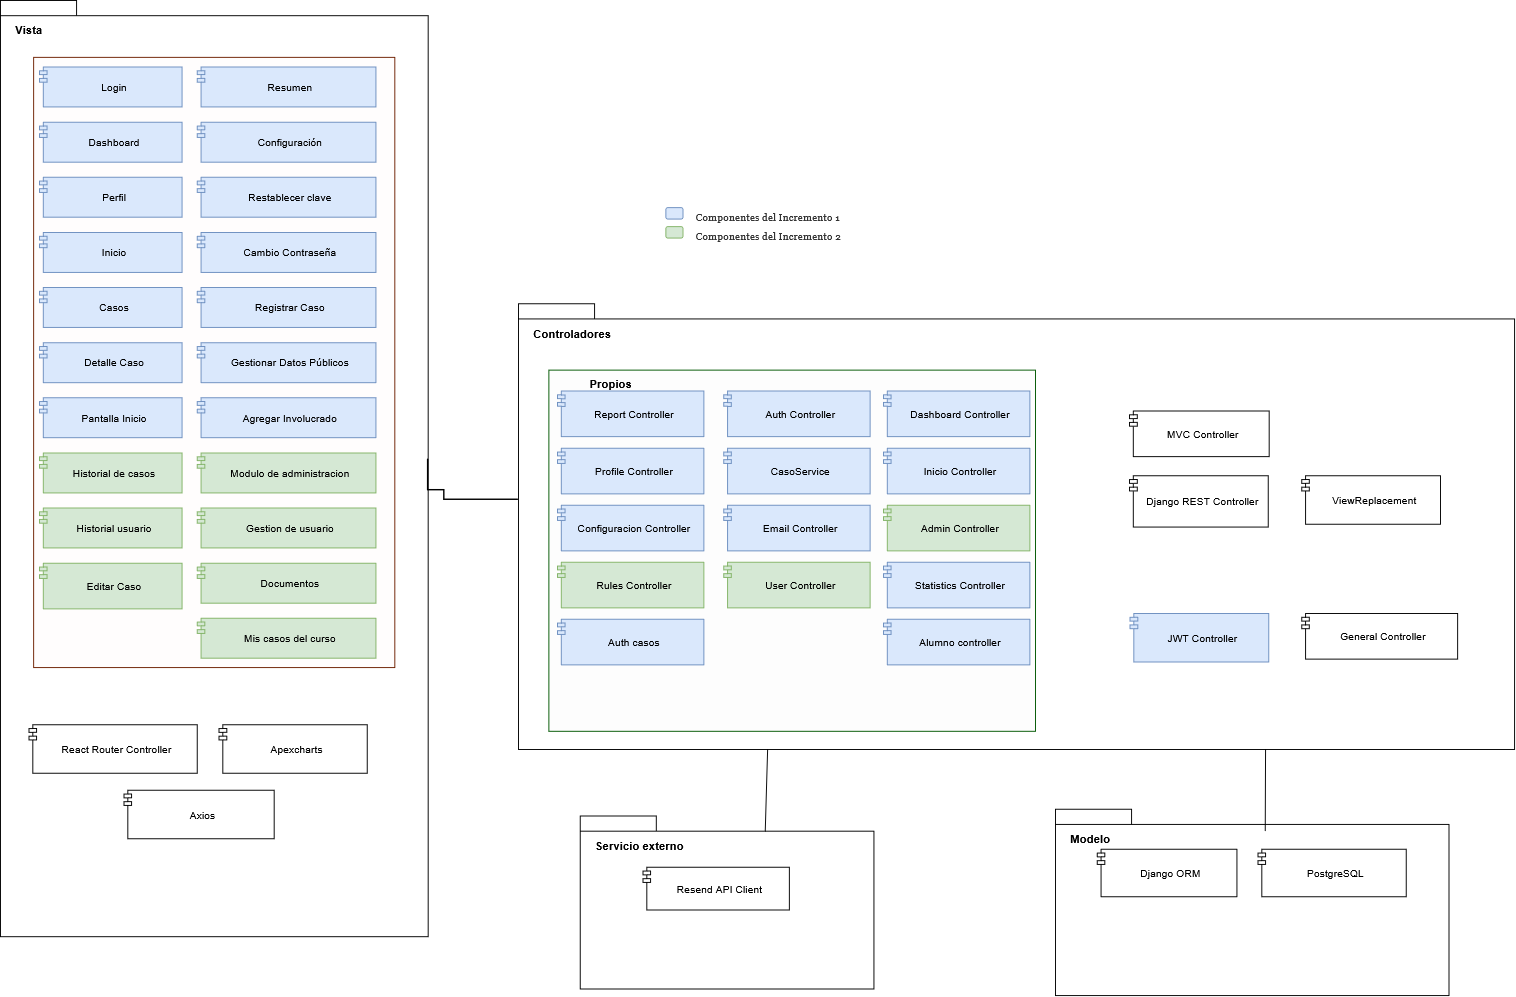

The diagram above was exported from draw.io. Its source (the exported page's mxGraphModel, read from the mxfile embedded in the PNG):
<mxGraphModel dx="2094" dy="2059" grid="1" gridSize="10" guides="1" tooltips="1" connect="1" arrows="1" fold="1" page="1" pageScale="1" pageWidth="1654" pageHeight="992" math="0" shadow="0">
  <root>
    <mxCell id="0" />
    <mxCell id="1" parent="0" />
    <mxCell id="pkg_vista" parent="1" style="shape=folder;fontStyle=1;tabWidth=80;tabHeight=16;tabPosition=left;html=1;whiteSpace=wrap;fillColor=#ffffff;strokeColor=#000000;fontColor=#000000;fontSize=12;verticalAlign=top;align=left;spacingLeft=14;spacingTop=18;container=1;collapsible=0;recursiveResize=0;" value="Vista" vertex="1">
      <mxGeometry height="985" width="450" x="20" y="-88" as="geometry" />
    </mxCell>
    <mxCell id="c20" parent="pkg_vista" style="shape=module;jettyWidth=8;jettyHeight=4;html=1;whiteSpace=wrap;fontSize=11;fillColor=#ffffff;strokeColor=#000000;fontColor=#000000;align=center;spacingLeft=8;" value="React Router Controller" vertex="1">
      <mxGeometry height="51" width="177" x="30" y="762" as="geometry" />
    </mxCell>
    <mxCell id="c21" parent="pkg_vista" style="shape=module;jettyWidth=8;jettyHeight=4;html=1;whiteSpace=wrap;fontSize=11;fillColor=#ffffff;strokeColor=#000000;fontColor=#000000;align=center;spacingLeft=8;" value="Apexcharts" vertex="1">
      <mxGeometry height="51" width="156" x="230" y="762" as="geometry" />
    </mxCell>
    <mxCell id="reg_marron" parent="pkg_vista" style="rounded=0;html=1;whiteSpace=wrap;fillColor=#FFFDFD;strokeColor=#6D1F00;container=1;collapsible=0;recursiveResize=0;" value="" vertex="1">
      <mxGeometry height="642" width="380" x="35" y="60" as="geometry" />
    </mxCell>
    <mxCell id="c8" parent="reg_marron" style="shape=module;jettyWidth=8;jettyHeight=4;html=1;whiteSpace=wrap;fontSize=11;fillColor=#dae8fc;strokeColor=#6c8ebf;align=center;spacingLeft=8;" value="Detalle Caso" vertex="1">
      <mxGeometry height="42" width="150" x="6" y="300" as="geometry" />
    </mxCell>
    <mxCell id="c12" parent="reg_marron" style="shape=module;jettyWidth=8;jettyHeight=4;html=1;whiteSpace=wrap;fontSize=11;fillColor=#dae8fc;strokeColor=#6c8ebf;align=center;spacingLeft=8;" value="Configuración" vertex="1">
      <mxGeometry height="42" width="188" x="172" y="68" as="geometry" />
    </mxCell>
    <mxCell id="c14" parent="reg_marron" style="shape=module;jettyWidth=8;jettyHeight=4;html=1;whiteSpace=wrap;fontSize=11;fillColor=#dae8fc;strokeColor=#6c8ebf;align=center;spacingLeft=8;" value="Restablecer clave" vertex="1">
      <mxGeometry height="42" width="188" x="172" y="126" as="geometry" />
    </mxCell>
    <mxCell id="c17" parent="reg_marron" style="shape=module;jettyWidth=8;jettyHeight=4;html=1;whiteSpace=wrap;fontSize=11;fillColor=#dae8fc;strokeColor=#6c8ebf;align=center;spacingLeft=8;" value="Registrar Caso" vertex="1">
      <mxGeometry height="42" width="188" x="172" y="242" as="geometry" />
    </mxCell>
    <mxCell id="c0" parent="reg_marron" style="shape=module;jettyWidth=8;jettyHeight=4;html=1;whiteSpace=wrap;fontSize=11;fillColor=#dae8fc;strokeColor=#6c8ebf;align=center;spacingLeft=8;" value="Login" vertex="1">
      <mxGeometry height="42" width="150" x="6" y="10" as="geometry" />
    </mxCell>
    <mxCell id="c1" parent="reg_marron" style="shape=module;jettyWidth=8;jettyHeight=4;html=1;whiteSpace=wrap;fontSize=11;fillColor=#d5e8d4;strokeColor=#82b366;align=center;spacingLeft=8;" value="Historial de casos" vertex="1">
      <mxGeometry height="42" width="150" x="6" y="416" as="geometry" />
    </mxCell>
    <mxCell id="c2" parent="reg_marron" style="shape=module;jettyWidth=8;jettyHeight=4;html=1;whiteSpace=wrap;fontSize=11;fillColor=#dae8fc;strokeColor=#6c8ebf;align=center;spacingLeft=8;" value="Perfil" vertex="1">
      <mxGeometry height="42" width="150" x="6" y="126" as="geometry" />
    </mxCell>
    <mxCell id="c5" parent="reg_marron" style="shape=module;jettyWidth=8;jettyHeight=4;html=1;whiteSpace=wrap;fontSize=11;fillColor=#dae8fc;strokeColor=#6c8ebf;align=center;spacingLeft=8;" value="Inicio" vertex="1">
      <mxGeometry height="42" width="150" x="6" y="184" as="geometry" />
    </mxCell>
    <mxCell id="c6" parent="reg_marron" style="shape=module;jettyWidth=8;jettyHeight=4;html=1;whiteSpace=wrap;fontSize=11;fillColor=#dae8fc;strokeColor=#6c8ebf;align=center;spacingLeft=8;" value="Casos" vertex="1">
      <mxGeometry height="42" width="150" x="6" y="242" as="geometry" />
    </mxCell>
    <mxCell id="c7" parent="reg_marron" style="shape=module;jettyWidth=8;jettyHeight=4;html=1;whiteSpace=wrap;fontSize=11;fillColor=#d5e8d4;strokeColor=#82b366;align=center;spacingLeft=8;" value="Historial usuario" vertex="1">
      <mxGeometry height="42" width="150" x="6" y="474" as="geometry" />
    </mxCell>
    <mxCell id="c9" parent="reg_marron" style="shape=module;jettyWidth=8;jettyHeight=4;html=1;whiteSpace=wrap;fontSize=11;fillColor=#dae8fc;strokeColor=#6c8ebf;align=center;spacingLeft=8;" value="Pantalla Inicio" vertex="1">
      <mxGeometry height="42" width="150" x="6" y="358" as="geometry" />
    </mxCell>
    <mxCell id="c10" parent="reg_marron" style="shape=module;jettyWidth=8;jettyHeight=4;html=1;whiteSpace=wrap;fontSize=11;fillColor=#dae8fc;strokeColor=#6c8ebf;align=center;spacingLeft=8;" value="Resumen" vertex="1">
      <mxGeometry height="42" width="188" x="172" y="10" as="geometry" />
    </mxCell>
    <mxCell id="c11" parent="reg_marron" style="shape=module;jettyWidth=8;jettyHeight=4;html=1;whiteSpace=wrap;fontSize=11;fillColor=#dae8fc;strokeColor=#6c8ebf;align=center;spacingLeft=8;" value="Dashboard" vertex="1">
      <mxGeometry height="42" width="150" x="6" y="68" as="geometry" />
    </mxCell>
    <mxCell id="c15" parent="reg_marron" style="shape=module;jettyWidth=8;jettyHeight=4;html=1;whiteSpace=wrap;fontSize=11;fillColor=#dae8fc;strokeColor=#6c8ebf;align=center;spacingLeft=8;" value="Cambio Contraseña" vertex="1">
      <mxGeometry height="42" width="188" x="172" y="184" as="geometry" />
    </mxCell>
    <mxCell id="c16" parent="reg_marron" style="shape=module;jettyWidth=8;jettyHeight=4;html=1;whiteSpace=wrap;fontSize=11;fillColor=#d5e8d4;strokeColor=#82b366;align=center;spacingLeft=8;" value="Modulo de administracion" vertex="1">
      <mxGeometry height="42" width="188" x="172" y="416" as="geometry" />
    </mxCell>
    <mxCell id="c18" parent="reg_marron" style="shape=module;jettyWidth=8;jettyHeight=4;html=1;whiteSpace=wrap;fontSize=11;fillColor=#dae8fc;strokeColor=#6c8ebf;align=center;spacingLeft=8;" value="Gestionar Datos Públicos" vertex="1">
      <mxGeometry height="42" width="188" x="172" y="300" as="geometry" />
    </mxCell>
    <mxCell id="c19" parent="reg_marron" style="shape=module;jettyWidth=8;jettyHeight=4;html=1;whiteSpace=wrap;fontSize=11;fillColor=#d5e8d4;strokeColor=#82b366;align=center;spacingLeft=8;" value="Gestion de usuario" vertex="1">
      <mxGeometry height="42" width="188" x="172" y="474" as="geometry" />
    </mxCell>
    <mxCell id="cons-mis" parent="reg_marron" style="shape=module;jettyWidth=8;jettyHeight=4;html=1;whiteSpace=wrap;fontSize=11;fillColor=#d5e8d4;strokeColor=#82b366;align=center;spacingLeft=8;" value="Mis casos del curso" vertex="1">
      <mxGeometry height="42" width="188" x="172" y="590" as="geometry" />
    </mxCell>
    <mxCell id="cons-doc" parent="reg_marron" style="shape=module;jettyWidth=8;jettyHeight=4;html=1;whiteSpace=wrap;fontSize=11;fillColor=#d5e8d4;strokeColor=#82b366;align=center;spacingLeft=8;" value="Documentos" vertex="1">
      <mxGeometry height="42" width="188" x="172" y="532" as="geometry" />
    </mxCell>
    <mxCell id="kj1hQ42JWl-NrYC2gJll-3" parent="reg_marron" style="shape=module;jettyWidth=8;jettyHeight=4;html=1;whiteSpace=wrap;fontSize=11;fillColor=#d5e8d4;strokeColor=#82b366;align=center;spacingLeft=8;" value="Editar Caso" vertex="1">
      <mxGeometry height="48" width="150" x="6" y="532" as="geometry" />
    </mxCell>
    <mxCell id="kj1hQ42JWl-NrYC2gJll-2" parent="reg_marron" style="shape=module;jettyWidth=8;jettyHeight=4;html=1;whiteSpace=wrap;fontSize=11;fillColor=#dae8fc;strokeColor=#6c8ebf;align=center;spacingLeft=8;" value="Agregar Involucrado" vertex="1">
      <mxGeometry height="42" width="188" x="172" y="358" as="geometry" />
    </mxCell>
    <mxCell id="c22" parent="pkg_vista" style="shape=module;jettyWidth=8;jettyHeight=4;html=1;whiteSpace=wrap;fontSize=11;fillColor=#ffffff;strokeColor=#000000;fontColor=#000000;align=center;spacingLeft=8;" value="Axios" vertex="1">
      <mxGeometry height="51" width="158" x="130" y="831" as="geometry" />
    </mxCell>
    <mxCell id="pkg_ctrl" parent="1" style="shape=folder;fontStyle=1;tabWidth=80;tabHeight=16;tabPosition=left;html=1;whiteSpace=wrap;fillColor=#ffffff;strokeColor=#000000;fontColor=#000000;fontSize=12;verticalAlign=top;align=left;spacingLeft=14;spacingTop=18;container=1;collapsible=0;recursiveResize=0;" value="Controladores" vertex="1">
      <mxGeometry height="469" width="1048" x="565" y="231" as="geometry" />
    </mxCell>
    <mxCell id="reg_verde" parent="pkg_ctrl" style="rounded=0;html=1;whiteSpace=wrap;fillColor=#FDFDFD;strokeColor=#005700;container=1;collapsible=0;recursiveResize=0;" value="" vertex="1">
      <mxGeometry height="380" width="512" x="32" y="70" as="geometry" />
    </mxCell>
    <mxCell id="c24" parent="reg_verde" style="shape=module;jettyWidth=8;jettyHeight=4;html=1;whiteSpace=wrap;fontSize=11;fillColor=#dae8fc;strokeColor=#6c8ebf;align=center;spacingLeft=8;" value="Auth Controller" vertex="1">
      <mxGeometry height="48" width="154" x="184" y="22" as="geometry" />
    </mxCell>
    <mxCell id="c30" parent="reg_verde" style="shape=module;jettyWidth=8;jettyHeight=4;html=1;whiteSpace=wrap;fontSize=11;fillColor=#dae8fc;strokeColor=#6c8ebf;align=center;spacingLeft=8;" value="Statistics Controller" vertex="1">
      <mxGeometry height="48" width="154" x="352" y="202" as="geometry" />
    </mxCell>
    <mxCell id="c27" parent="reg_verde" style="shape=module;jettyWidth=8;jettyHeight=4;html=1;whiteSpace=wrap;fontSize=11;fillColor=#dae8fc;strokeColor=#6c8ebf;align=center;spacingLeft=8;" value="Alumno controller" vertex="1">
      <mxGeometry height="48" width="154" x="352" y="262" as="geometry" />
    </mxCell>
    <mxCell id="c23" parent="reg_verde" style="shape=module;jettyWidth=8;jettyHeight=4;html=1;whiteSpace=wrap;fontSize=11;fillColor=#dae8fc;strokeColor=#6c8ebf;align=center;spacingLeft=8;" value="Auth casos" vertex="1">
      <mxGeometry height="48" width="154" x="9" y="262" as="geometry" />
    </mxCell>
    <mxCell id="c25" parent="reg_verde" style="shape=module;jettyWidth=8;jettyHeight=4;html=1;whiteSpace=wrap;fontSize=11;fillColor=#dae8fc;strokeColor=#6c8ebf;align=center;spacingLeft=8;" value="Dashboard Controller" vertex="1">
      <mxGeometry height="48" width="154" x="352" y="22" as="geometry" />
    </mxCell>
    <mxCell id="c28" parent="reg_verde" style="shape=module;jettyWidth=8;jettyHeight=4;html=1;whiteSpace=wrap;fontSize=11;fillColor=#dae8fc;strokeColor=#6c8ebf;align=center;spacingLeft=8;" value="Email Controller" vertex="1">
      <mxGeometry height="48" width="154" x="184" y="142" as="geometry" />
    </mxCell>
    <mxCell id="c29" parent="reg_verde" style="shape=module;jettyWidth=8;jettyHeight=4;html=1;whiteSpace=wrap;fontSize=11;fillColor=#d5e8d4;strokeColor=#82b366;align=center;spacingLeft=8;" value="Admin Controller" vertex="1">
      <mxGeometry height="48" width="154" x="352" y="142" as="geometry" />
    </mxCell>
    <mxCell id="c31" parent="reg_verde" style="shape=module;jettyWidth=8;jettyHeight=4;html=1;whiteSpace=wrap;fontSize=11;fillColor=#d5e8d4;strokeColor=#82b366;align=center;spacingLeft=8;" value="User Controller" vertex="1">
      <mxGeometry height="48" width="154" x="184" y="202" as="geometry" />
    </mxCell>
    <mxCell id="c32" parent="reg_verde" style="shape=module;jettyWidth=8;jettyHeight=4;html=1;whiteSpace=wrap;fontSize=11;fillColor=#dae8fc;strokeColor=#6c8ebf;align=center;spacingLeft=8;" value="Profile Controller" vertex="1">
      <mxGeometry height="48" width="154" x="9" y="82" as="geometry" />
    </mxCell>
    <mxCell id="c33" parent="reg_verde" style="shape=module;jettyWidth=8;jettyHeight=4;html=1;whiteSpace=wrap;fontSize=11;fillColor=#dae8fc;strokeColor=#6c8ebf;align=center;spacingLeft=8;" value="Inicio Controller" vertex="1">
      <mxGeometry height="48" width="154" x="352" y="82" as="geometry" />
    </mxCell>
    <mxCell id="c34" parent="reg_verde" style="shape=module;jettyWidth=8;jettyHeight=4;html=1;whiteSpace=wrap;fontSize=11;fillColor=#dae8fc;strokeColor=#6c8ebf;align=center;spacingLeft=8;" value="Report Controller" vertex="1">
      <mxGeometry height="48" width="154" x="9" y="22" as="geometry" />
    </mxCell>
    <mxCell id="c35" parent="reg_verde" style="shape=module;jettyWidth=8;jettyHeight=4;html=1;whiteSpace=wrap;fontSize=11;fillColor=#d5e8d4;strokeColor=#82b366;align=center;spacingLeft=8;" value="Rules Controller" vertex="1">
      <mxGeometry height="48" width="154" x="9" y="202" as="geometry" />
    </mxCell>
    <mxCell id="c37" parent="reg_verde" style="shape=module;jettyWidth=8;jettyHeight=4;html=1;whiteSpace=wrap;fontSize=11;fillColor=#dae8fc;strokeColor=#6c8ebf;align=center;spacingLeft=8;" value="CasoService" vertex="1">
      <mxGeometry height="48" width="154" x="184" y="82" as="geometry" />
    </mxCell>
    <mxCell id="c38" parent="reg_verde" style="shape=module;jettyWidth=8;jettyHeight=4;html=1;whiteSpace=wrap;fontSize=11;fillColor=#dae8fc;strokeColor=#6c8ebf;align=center;spacingLeft=8;" value="Configuracion Controller" vertex="1">
      <mxGeometry height="48" width="154" x="9" y="142" as="geometry" />
    </mxCell>
    <mxCell id="c40" parent="pkg_ctrl" style="shape=module;jettyWidth=8;jettyHeight=4;html=1;whiteSpace=wrap;fontSize=11;fillColor=#dae8fc;strokeColor=#6c8ebf;align=center;spacingLeft=8;" value="JWT Controller" vertex="1">
      <mxGeometry height="51" width="146" x="643.5" y="326" as="geometry" />
    </mxCell>
    <mxCell id="c44" parent="pkg_ctrl" style="shape=module;jettyWidth=8;jettyHeight=4;html=1;whiteSpace=wrap;fontSize=11;fillColor=#ffffff;strokeColor=#000000;fontColor=#000000;align=center;spacingLeft=8;" value="General Controller" vertex="1">
      <mxGeometry height="48" width="164" x="824" y="326" as="geometry" />
    </mxCell>
    <mxCell id="c41" parent="pkg_ctrl" style="shape=module;jettyWidth=8;jettyHeight=4;html=1;whiteSpace=wrap;fontSize=11;fillColor=#ffffff;strokeColor=#000000;fontColor=#000000;align=center;spacingLeft=8;" value="Django REST Controller" vertex="1">
      <mxGeometry height="54" width="146" x="643" y="181" as="geometry" />
    </mxCell>
    <mxCell id="c42" parent="pkg_ctrl" style="shape=module;jettyWidth=8;jettyHeight=4;html=1;whiteSpace=wrap;fontSize=11;fillColor=#ffffff;strokeColor=#000000;fontColor=#000000;align=center;spacingLeft=8;" value="ViewReplacement" vertex="1">
      <mxGeometry height="51" width="146" x="824" y="181" as="geometry" />
    </mxCell>
    <mxCell id="c45" parent="pkg_ctrl" style="shape=module;jettyWidth=8;jettyHeight=4;html=1;whiteSpace=wrap;fontSize=11;fillColor=#ffffff;strokeColor=#000000;fontColor=#000000;align=center;spacingLeft=8;" value="MVC Controller" vertex="1">
      <mxGeometry height="48" width="147" x="643" y="113" as="geometry" />
    </mxCell>
    <mxCell id="qWq7tt75eM-KyC6Onxw3-1" parent="pkg_ctrl" style="text;html=1;whiteSpace=wrap;strokeColor=none;fillColor=none;align=center;verticalAlign=middle;rounded=0;" value="&lt;b&gt;Propios&lt;/b&gt;" vertex="1">
      <mxGeometry height="30" width="85" x="55" y="70" as="geometry" />
    </mxCell>
    <mxCell id="pkg_externo" parent="1" style="shape=folder;fontStyle=1;tabWidth=80;tabHeight=16;tabPosition=left;html=1;whiteSpace=wrap;fillColor=#ffffff;strokeColor=#000000;fontColor=#000000;fontSize=12;verticalAlign=top;align=left;spacingLeft=14;spacingTop=18;container=1;collapsible=0;recursiveResize=0;" value="Servicio externo" vertex="1">
      <mxGeometry height="182" width="309" x="630" y="770" as="geometry" />
    </mxCell>
    <mxCell id="c46" parent="pkg_externo" style="shape=module;jettyWidth=8;jettyHeight=4;html=1;whiteSpace=wrap;fontSize=11;fillColor=#ffffff;strokeColor=#000000;fontColor=#000000;align=center;spacingLeft=8;" value="Resend API Client" vertex="1">
      <mxGeometry height="45" width="154" x="66" y="54" as="geometry" />
    </mxCell>
    <mxCell id="pkg_modelo" parent="1" style="shape=folder;fontStyle=1;tabWidth=80;tabHeight=16;tabPosition=left;html=1;whiteSpace=wrap;fillColor=#ffffff;strokeColor=#000000;fontColor=#000000;fontSize=12;verticalAlign=top;align=left;spacingLeft=14;spacingTop=18;container=1;collapsible=0;recursiveResize=0;" value="Modelo" vertex="1">
      <mxGeometry height="196" width="414" x="1130" y="763" as="geometry" />
    </mxCell>
    <mxCell id="c47" parent="pkg_modelo" style="shape=module;jettyWidth=8;jettyHeight=4;html=1;whiteSpace=wrap;fontSize=11;fillColor=#ffffff;strokeColor=#000000;fontColor=#000000;align=center;spacingLeft=8;" value="Django ORM" vertex="1">
      <mxGeometry height="50" width="147" x="44" y="42" as="geometry" />
    </mxCell>
    <mxCell id="c48" parent="pkg_modelo" style="shape=module;jettyWidth=8;jettyHeight=4;html=1;whiteSpace=wrap;fontSize=11;fillColor=#ffffff;strokeColor=#000000;fontColor=#000000;align=center;spacingLeft=8;" value="PostgreSQL" vertex="1">
      <mxGeometry height="50" width="156" x="213" y="42" as="geometry" />
    </mxCell>
    <mxCell id="k0" edge="1" parent="1" source="pkg_vista" style="edgeStyle=orthogonalEdgeStyle;rounded=0;html=1;endArrow=none;strokeColor=#000000;strokeWidth=1.5;exitX=1;exitY=0.49;entryX=0;entryY=0.44;" target="pkg_ctrl">
      <mxGeometry relative="1" x="-0.0062" as="geometry">
        <Array as="points">
          <mxPoint x="487" y="427.3" />
        </Array>
      </mxGeometry>
    </mxCell>
    <mxCell id="H76H5NrxTky6XgoajnHC-1" edge="1" parent="1" source="pkg_ctrl" style="edgeStyle=none;curved=1;rounded=0;curveGeometry=1;orthogonalLoop=1;jettySize=auto;html=1;exitX=0.75;exitY=1;exitDx=0;exitDy=0;exitPerimeter=0;entryX=0.533;entryY=0.115;entryDx=0;entryDy=0;entryPerimeter=0;fontSize=12;defaultLabelBackgroundColor=page;labelPadding=0 4;startSize=8;endSize=8;endArrow=none;endFill=0;" target="pkg_modelo">
      <mxGeometry relative="1" as="geometry" />
    </mxCell>
    <mxCell id="H76H5NrxTky6XgoajnHC-2" edge="1" parent="1" source="pkg_ctrl" style="edgeStyle=none;curved=1;rounded=0;curveGeometry=1;orthogonalLoop=1;jettySize=auto;html=1;exitX=0.25;exitY=1;exitDx=0;exitDy=0;exitPerimeter=0;entryX=0.5;entryY=0;entryDx=40;entryDy=16;entryPerimeter=0;fontSize=12;defaultLabelBackgroundColor=page;labelPadding=0 4;startSize=8;endSize=8;endArrow=none;endFill=0;" target="pkg_externo">
      <mxGeometry relative="1" as="geometry" />
    </mxCell>
    <mxCell id="H76H5NrxTky6XgoajnHC-14" parent="1" style="text;html=1;align=left;verticalAlign=middle;fontFamily=Georgia;fontSize=11;fontColor=#333333;" value="Componentes del Incremento 1" vertex="1">
      <mxGeometry height="20" width="180" x="750" y="130" as="geometry" />
    </mxCell>
    <mxCell id="H76H5NrxTky6XgoajnHC-15" parent="1" style="text;html=1;align=left;verticalAlign=middle;fontFamily=Georgia;fontSize=11;fontColor=#333333;" value="Componentes del Incremento 2" vertex="1">
      <mxGeometry height="20" width="180" x="750" y="150" as="geometry" />
    </mxCell>
    <mxCell id="H76H5NrxTky6XgoajnHC-17" parent="1" style="rounded=1;arcSize=15;html=1;fillColor=#dae8fc;strokeColor=#6c8ebf;" value="" vertex="1">
      <mxGeometry height="12" width="18" x="720" y="130" as="geometry" />
    </mxCell>
    <mxCell id="H76H5NrxTky6XgoajnHC-18" parent="1" style="rounded=1;arcSize=15;html=1;fillColor=#d5e8d4;strokeColor=#82b366;" value="" vertex="1">
      <mxGeometry height="12" width="18" x="720" y="150" as="geometry" />
    </mxCell>
  </root>
</mxGraphModel>